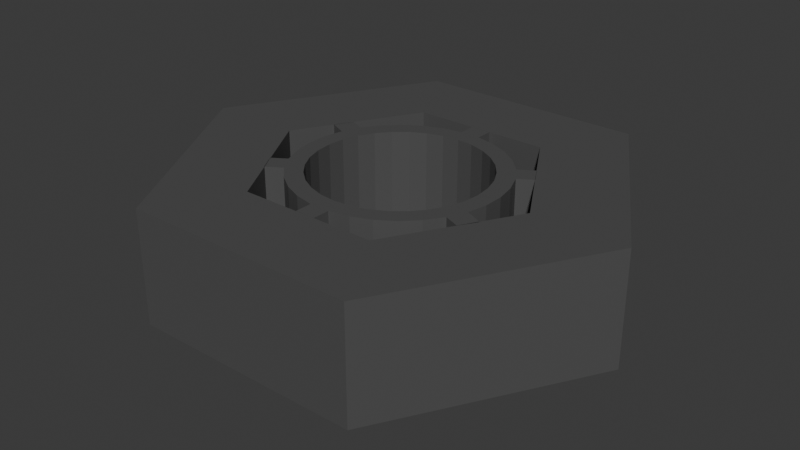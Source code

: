 # Source: 36_bearing_hex_frame.blend  (saved by Blender 4.3.34; exported with 4.5.12 LTS)
import bpy
from mathutils import Matrix  # noqa: F401  (used for matrix-valued properties, if any)

bpy.ops.wm.read_factory_settings(use_empty=True)
scene = bpy.context.scene
scene.name = 'Scene'

# ---- materials (node trees are filled in below, after node groups)
mat_gray = bpy.data.materials.new('gray')

# ---- material node trees
mat_gray.use_nodes = True; mat_gray.node_tree.nodes.clear()
_N = mat_gray.node_tree.nodes; _L = mat_gray.node_tree.links
n0 = _N.new('ShaderNodeBsdfPrincipled'); n0.name = 'Principled BSDF'; n0.location = (10, 300)
n0.inputs[0].default_value = (0.08398, 0.08398, 0.08398, 1.0)
n1 = _N.new('ShaderNodeOutputMaterial'); n1.name = 'Material Output'; n1.location = (300, 300)
_L.new(n0.outputs[0], n1.inputs[0])
n1.is_active_output = True

# ---- world
world_world = bpy.data.worlds.new('World'); scene.world = world_world
world_world.use_nodes = True; world_world.node_tree.nodes.clear()
_N = world_world.node_tree.nodes; _L = world_world.node_tree.links
n0 = _N.new('ShaderNodeOutputWorld'); n0.name = 'World Output'; n0.location = (300, 300)
n1 = _N.new('ShaderNodeBackground'); n1.name = 'Background'; n1.location = (10, 300)
n1.inputs[0].default_value = (0.05088, 0.05088, 0.05088, 1.0)
_L.new(n1.outputs[0], n0.inputs[0])
n0.is_active_output = True
world_world.color = (0.05088, 0.05088, 0.05088)
world_world.sun_shadow_jitter_overblur = 0.0

# ---- meshes
me_cylinder_002 = bpy.data.meshes.new('Cylinder.002')
me_cylinder_002.from_pydata([(0.1595, 1.456, -0.8), (0.1595, 1.456, 0.8), (0.4406, 1.397, -0.8), (0.4406, 1.397, 0.8), (0.7047, 1.284, -0.8), (0.7047, 1.284, 0.8), (0.9417, 1.122, -0.8), (0.9417, 1.122, 0.8), (1.143, 0.9169, -0.8), (1.143, 0.9169, 0.8), (1.299, 0.6764, -0.8), (1.299, 0.6764, 0.8), (1.406, 0.4099, -0.8), (1.406, 0.4099, 0.8), (1.459, 0.1276, -0.8), (1.459, 0.1276, 0.8), (1.456, -0.1595, -0.8), (1.456, -0.1595, 0.8), (1.397, -0.4406, -0.8), (1.397, -0.4406, 0.8), (1.284, -0.7047, -0.8), (1.284, -0.7047, 0.8), (1.122, -0.9417, -0.8), (1.122, -0.9417, 0.8), (0.9169, -1.143, -0.8), (0.9169, -1.143, 0.8), (0.6764, -1.299, -0.8), (0.6764, -1.299, 0.8), (0.4099, -1.406, -0.8), (0.4099, -1.406, 0.8), (0.1276, -1.459, -0.8), (0.1276, -1.459, 0.8), (-0.1595, -1.456, -0.8), (-0.1595, -1.456, 0.8), (-0.4406, -1.397, -0.8), (-0.4406, -1.397, 0.8), (-0.7047, -1.284, -0.8), (-0.7047, -1.284, 0.8), (-0.9417, -1.122, -0.8), (-0.9417, -1.122, 0.8), (-1.143, -0.9169, -0.8), (-1.143, -0.9169, 0.8), (-1.299, -0.6764, -0.8), (-1.299, -0.6764, 0.8), (-1.406, -0.4099, -0.8), (-1.406, -0.4099, 0.8), (-1.459, -0.1276, -0.8), (-1.459, -0.1276, 0.8), (-1.456, 0.1595, -0.8), (-1.456, 0.1595, 0.8), (-1.397, 0.4406, -0.8), (-1.397, 0.4406, 0.8), (-1.284, 0.7047, -0.8), (-1.284, 0.7047, 0.8), (-1.122, 0.9417, -0.8), (-1.122, 0.9417, 0.8), (-0.9169, 1.143, -0.8), (-0.9169, 1.143, 0.8), (-0.6764, 1.299, -0.8), (-0.6764, 1.299, 0.8), (-0.4099, 1.406, -0.8), (-0.4099, 1.406, 0.8), (-0.1276, 1.459, -0.8), (-0.1276, 1.459, 0.8), (0.1622, 1.696, -0.8), (0.1622, 1.696, 0.8), (-0.125, 1.699, 0.8), (-0.125, 1.699, -0.8), (1.358, 1.051, 0.8), (1.358, 1.051, -0.8), (1.5, 0.8076, -0.8), (1.5, 0.8076, 0.8), (1.651, -0.56, 0.8), (1.651, -0.56, -0.8), (1.505, -0.799, -0.8), (1.505, -0.799, 0.8), (0.125, -1.699, 0.8), (0.125, -1.699, -0.8), (-0.1622, -1.696, -0.8), (-0.1622, -1.696, 0.8), (-1.36, -1.056, 0.8), (-1.36, -1.056, -0.8), (-1.5, -0.8076, -0.8), (-1.5, -0.8076, 0.8), (-1.649, 0.5544, 0.8), (-1.649, 0.5544, -0.8), (-1.505, 0.799, -0.8), (-1.505, 0.799, 0.8), (-0.8591, 0.8591, 0.8), (-0.675, 1.01, 0.8), (-0.237, 1.192, 0.8), (0.237, 1.192, 0.8), (0.0, 1.215, 0.8), (-0.465, 1.123, 0.8), (-1.192, 0.237, 0.8), (-1.192, -0.237, 0.8), (-1.215, 0.0, 0.8), (-1.123, -0.465, 0.8), (-0.8591, -0.8591, 0.8), (-1.01, -0.675, 0.8), (-0.237, -1.192, 0.8), (0.237, -1.192, 0.8), (0.0, -1.215, 0.8), (0.675, -1.01, 0.8), (0.465, -1.123, 0.8), (0.8591, -0.8591, 0.8), (0.8591, 0.8591, 0.8), (1.01, 0.675, 0.8), (1.192, 0.237, 0.8), (1.192, -0.237, 0.8), (1.215, 0.0, 0.8), (1.123, 0.465, 0.8), (-1.123, 0.465, 0.8), (-1.01, 0.675, 0.8), (-0.5817, -1.06, 0.8), (-0.675, -1.01, 0.8), (0.465, 1.123, 0.8), (0.5817, 1.06, 0.8), (-0.465, -1.123, 0.8), (1.123, -0.465, 0.8), (1.01, -0.675, 0.8), (0.675, 1.01, 0.8), (0.237, 1.192, -0.8), (0.675, 1.01, -0.8), (0.465, 1.123, -0.8), (1.01, 0.675, -0.8), (0.8591, 0.8591, -0.8), (1.123, 0.465, -0.8), (0.465, -1.123, -0.8), (0.675, -1.01, -0.8), (1.01, -0.675, -0.8), (1.192, -0.237, -0.8), (1.123, -0.465, -0.8), (0.8591, -0.8591, -0.8), (-1.123, -0.465, -0.8), (-1.01, -0.675, -0.8), (-0.675, -1.01, -0.8), (-0.237, -1.192, -0.8), (-0.465, -1.123, -0.8), (-0.8591, -0.8591, -0.8), (-1.192, 0.237, -0.8), (-1.123, 0.465, -0.8), (-1.01, 0.675, -0.8), (-0.8591, 0.8591, -0.8), (-0.465, 1.123, -0.8), (-0.675, 1.01, -0.8), (0.0, 1.215, -0.8), (-0.1053, 1.205, -0.8), (0.1053, -1.205, -0.8), (1.215, 0.0, -0.8), (1.192, 0.237, -0.8), (0.237, -1.192, -0.8), (-1.215, 0.0, -0.8), (-1.192, -0.237, -0.8), (-0.237, 1.192, -0.8), (0.0, -1.215, -0.8), (-1.645, 2.849, -0.8), (-1.645, 2.849, 0.8), (1.646, 2.85, -0.8), (1.646, 2.85, 0.8), (3.291, 0.0003881, -0.8), (3.291, 0.0003881, 0.8), (1.645, -2.849, -0.8), (1.645, -2.849, 0.8), (-1.646, -2.85, -0.8), (-1.646, -2.85, 0.8), (-3.291, -0.0003881, -0.8), (-3.291, -0.0003881, 0.8), (0.981, 1.701, 0.8), (-1.963, 0.0008699, 0.8), (0.9825, -1.702, 0.8), (-0.981, -1.701, 0.8), (-0.9825, 1.702, 0.8), (1.963, -0.0008699, 0.8), (-0.9825, 1.702, -0.8), (1.963, -0.0008699, -0.8), (-0.981, -1.701, -0.8), (-1.963, 0.0008699, -0.8), (0.9825, -1.702, -0.8), (0.981, 1.701, -0.8)], [], [(0, 1, 3, 2), (2, 3, 5, 4), (4, 5, 7, 6), (6, 7, 9, 8), (11, 10, 70, 71), (10, 11, 13, 12), (12, 13, 15, 14), (14, 15, 17, 16), (16, 17, 19, 18), (20, 18, 73, 74), (20, 21, 23, 22), (22, 23, 25, 24), (24, 25, 27, 26), (26, 27, 29, 28), (28, 29, 31, 30), (33, 32, 78, 79), (32, 33, 35, 34), (34, 35, 37, 36), (36, 37, 39, 38), (38, 39, 41, 40), (42, 40, 81, 82), (42, 43, 45, 44), (44, 45, 47, 46), (46, 47, 49, 48), (48, 49, 51, 50), (51, 53, 87, 84), (52, 53, 55, 54), (54, 55, 57, 56), (56, 57, 59, 58), (58, 59, 61, 60), (116, 117, 5, 3, 1, 63, 61, 59, 57, 55, 53, 51, 49, 47, 45, 43, 41, 39, 37, 114, 115, 98, 99, 97, 95, 96, 94, 112, 113, 88, 89, 93, 90, 92, 91), (114, 37, 35, 33, 31, 29, 27, 25, 23, 21, 19, 17, 15, 13, 11, 9, 7, 5, 117, 121, 106, 107, 111, 108, 110, 109, 119, 120, 105, 103, 104, 101, 102, 100, 118), (60, 61, 63, 62), (62, 0, 2, 4, 6, 8, 10, 12, 14, 16, 18, 20, 22, 24, 26, 28, 30, 148, 151, 128, 129, 133, 130, 132, 131, 149, 150, 127, 125, 126, 123, 124, 122, 146, 147), (148, 30, 32, 34, 36, 38, 40, 42, 44, 46, 48, 50, 52, 54, 56, 58, 60, 62, 147, 154, 144, 145, 143, 142, 141, 140, 152, 153, 134, 135, 139, 136, 138, 137, 155), (63, 1, 65, 66), (67, 66, 65, 64), (62, 63, 66, 67), (0, 62, 67, 64), (1, 0, 64, 65), (69, 68, 71, 70), (10, 8, 69, 70), (9, 11, 71, 68), (8, 9, 68, 69), (73, 72, 75, 74), (19, 21, 75, 72), (18, 19, 72, 73), (21, 20, 74, 75), (77, 76, 79, 78), (32, 30, 77, 78), (31, 33, 79, 76), (30, 31, 76, 77), (81, 80, 83, 82), (41, 43, 83, 80), (40, 41, 80, 81), (43, 42, 82, 83), (85, 84, 87, 86), (50, 51, 84, 85), (53, 52, 86, 87), (52, 50, 85, 86), (122, 91, 92, 146), (124, 116, 91, 122), (123, 121, 117, 116, 124), (126, 106, 121, 123), (125, 107, 106, 126), (111, 107, 125, 127), (108, 111, 127, 150), (110, 108, 150, 149), (109, 110, 149, 131), (119, 109, 131, 132), (120, 119, 132, 130), (105, 120, 130, 133), (103, 105, 133, 129), (104, 103, 129, 128), (101, 104, 128, 151), (102, 101, 151, 148, 155), (100, 102, 155, 137), (118, 100, 137, 138), (115, 114, 118, 138, 136), (98, 115, 136, 139), (99, 98, 139, 135), (134, 97, 99, 135), (153, 95, 97, 134), (152, 96, 95, 153), (140, 94, 96, 152), (141, 112, 94, 140), (142, 113, 112, 141), (143, 88, 113, 142), (145, 89, 88, 143), (144, 93, 89, 145), (154, 90, 93, 144), (146, 92, 90, 154, 147), (156, 157, 159, 158), (158, 159, 161, 160), (160, 161, 163, 162), (162, 163, 165, 164), (170, 163, 161, 159, 157, 172, 168, 173), (172, 157, 167, 165, 163, 170, 171, 169), (164, 165, 167, 166), (166, 167, 157, 156), (174, 156, 158, 160, 162, 178, 175, 179), (162, 164, 166, 156, 174, 177, 176, 178), (179, 168, 172, 174), (173, 168, 179, 175), (170, 173, 175, 178), (171, 170, 178, 176), (177, 169, 171, 176), (174, 172, 169, 177)])
_uv = me_cylinder_002.uv_layers.new(name='UVMap')
_uv.uv.foreach_set('vector', [1.0, 0.5, 1.0, 1.0, 0.9688, 1.0, 0.9688, 0.5, 0.9688, 0.5, 0.9688, 1.0, 0.9375, 1.0, 0.9375, 0.5, 0.9375, 0.5, 0.9375, 1.0, 0.9062, 1.0, 0.9062, 0.5, 0.9062, 0.5, 0.9062, 1.0, 0.875, 1.0, 0.875, 0.5, 0.8438, 1.0, 0.8438, 0.5, 0.8438, 0.5, 0.8438, 1.0, 0.8438, 0.5, 0.8438, 1.0, 0.8125, 1.0, 0.8125, 0.5, 0.8125, 0.5, 0.8125, 1.0, 0.7812, 1.0, 0.7812, 0.5, 0.7812, 0.5, 0.7812, 1.0, 0.75, 1.0, 0.75, 0.5, 0.75, 0.5, 0.75, 1.0, 0.7188, 1.0, 0.7188, 0.5, 0.9717, 0.1582, 0.9854, 0.2032, 0.9854, 0.2032, 0.9717, 0.1582, 0.6875, 0.5, 0.6875, 1.0, 0.6562, 1.0, 0.6562, 0.5, 0.6562, 0.5, 0.6562, 1.0, 0.625, 1.0, 0.625, 0.5, 0.625, 0.5, 0.625, 1.0, 0.5938, 1.0, 0.5938, 0.5, 0.5938, 0.5, 0.5938, 1.0, 0.5625, 1.0, 0.5625, 0.5, 0.5625, 0.5, 0.5625, 1.0, 0.5312, 1.0, 0.5312, 0.5, 0.5, 1.0, 0.5, 0.5, 0.5, 0.5, 0.5, 1.0, 0.5, 0.5, 0.5, 1.0, 0.4688, 1.0, 0.4688, 0.5, 0.4688, 0.5, 0.4688, 1.0, 0.4375, 1.0, 0.4375, 0.5, 0.4375, 0.5, 0.4375, 1.0, 0.4062, 1.0, 0.4062, 0.5, 0.4062, 0.5, 0.4062, 1.0, 0.375, 1.0, 0.375, 0.5, 0.5504, 0.1167, 0.5803, 0.08029, 0.5803, 0.08029, 0.5504, 0.1167, 0.3438, 0.5, 0.3438, 1.0, 0.3125, 1.0, 0.3125, 0.5, 0.3125, 0.5, 0.3125, 1.0, 0.2812, 1.0, 0.2812, 0.5, 0.2812, 0.5, 0.2812, 1.0, 0.25, 1.0, 0.25, 0.5, 0.25, 0.5, 0.25, 1.0, 0.2188, 1.0, 0.2188, 0.5, 0.01461, 0.2968, 0.02827, 0.3418, 0.02827, 0.3418, 0.01461, 0.2968, 0.1875, 0.5, 0.1875, 1.0, 0.1562, 1.0, 0.1562, 0.5, 0.1562, 0.5, 0.1562, 1.0, 0.125, 1.0, 0.125, 0.5, 0.125, 0.5, 0.125, 1.0, 0.09375, 1.0, 0.09375, 0.5, 0.09375, 0.5, 0.09375, 1.0, 0.0625, 1.0, 0.0625, 0.5, 0.3057, 0.4411, 0.3258, 0.433, 0.3418, 0.4717, 0.2968, 0.4854, 0.25, 0.49, 0.2032, 0.4854, 0.1582, 0.4717, 0.1167, 0.4496, 0.08029, 0.4197, 0.05045, 0.3833, 0.02827, 0.3418, 0.01461, 0.2968, 0.01, 0.25, 0.01461, 0.2032, 0.02827, 0.1582, 0.05045, 0.1167, 0.08029, 0.08029, 0.1167, 0.05045, 0.1582, 0.02827, 0.1742, 0.06698, 0.1581, 0.07344, 0.1254, 0.09476, 0.09753, 0.1221, 0.0755, 0.1543, 0.06017, 0.1901, 0.05214, 0.2283, 0.05171, 0.2673, 0.05891, 0.3057, 0.07344, 0.3419, 0.09476, 0.3746, 0.1221, 0.4025, 0.1543, 0.4245, 0.1901, 0.4398, 0.2283, 0.4479, 0.2673, 0.4483, 0.1742, 0.06698, 0.1582, 0.02827, 0.2032, 0.01461, 0.25, 0.01, 0.2968, 0.01461, 0.3418, 0.02827, 0.3833, 0.05045, 0.4197, 0.08029, 0.4496, 0.1167, 0.4717, 0.1582, 0.4854, 0.2032, 0.49, 0.25, 0.4854, 0.2968, 0.4717, 0.3418, 0.4496, 0.3833, 0.4197, 0.4197, 0.3833, 0.4496, 0.3418, 0.4717, 0.3258, 0.433, 0.3419, 0.4266, 0.3746, 0.4052, 0.4025, 0.3779, 0.4245, 0.3457, 0.4398, 0.3099, 0.4479, 0.2717, 0.4483, 0.2327, 0.4411, 0.1943, 0.4266, 0.1581, 0.4052, 0.1254, 0.3779, 0.09753, 0.3457, 0.0755, 0.3099, 0.06017, 0.2717, 0.05214, 0.2327, 0.05171, 0.1943, 0.05891, 0.0625, 0.5, 0.0625, 1.0, 0.03125, 1.0, 0.03125, 0.5, 0.7032, 0.4854, 0.75, 0.49, 0.7968, 0.4854, 0.8418, 0.4717, 0.8833, 0.4496, 0.9197, 0.4197, 0.9496, 0.3833, 0.9717, 0.3418, 0.9854, 0.2968, 0.99, 0.25, 0.9854, 0.2032, 0.9717, 0.1582, 0.9496, 0.1167, 0.9197, 0.08029, 0.8833, 0.05045, 0.8418, 0.02827, 0.7968, 0.01461, 0.7886, 0.05571, 0.8099, 0.06017, 0.8457, 0.0755, 0.8779, 0.09753, 0.9052, 0.1254, 0.9266, 0.1581, 0.9411, 0.1943, 0.9483, 0.2327, 0.9479, 0.2717, 0.9398, 0.3099, 0.9245, 0.3457, 0.9025, 0.3779, 0.8746, 0.4052, 0.8419, 0.4266, 0.8057, 0.4411, 0.7673, 0.4483, 0.7283, 0.4479, 0.7114, 0.4443, 0.7886, 0.05571, 0.7968, 0.01461, 0.75, 0.01, 0.7032, 0.01461, 0.6582, 0.02827, 0.6167, 0.05045, 0.5803, 0.08029, 0.5504, 0.1167, 0.5283, 0.1582, 0.5146, 0.2032, 0.51, 0.25, 0.5146, 0.2968, 0.5283, 0.3418, 0.5504, 0.3833, 0.5803, 0.4197, 0.6167, 0.4496, 0.6582, 0.4717, 0.7032, 0.4854, 0.7114, 0.4443, 0.6901, 0.4398, 0.6543, 0.4245, 0.6221, 0.4025, 0.5948, 0.3746, 0.5734, 0.3419, 0.5589, 0.3057, 0.5517, 0.2673, 0.5521, 0.2283, 0.5602, 0.1901, 0.5755, 0.1543, 0.5975, 0.1221, 0.6254, 0.09476, 0.6581, 0.07344, 0.6943, 0.05891, 0.7327, 0.05171, 0.7717, 0.05214, 0.2032, 0.4854, 0.25, 0.49, 0.25, 0.49, 0.2032, 0.4854, 0.03125, 0.5, 0.03125, 1.0, 0.0, 1.0, 0.0, 0.5, 0.03125, 0.5, 0.03125, 1.0, 0.03125, 1.0, 0.03125, 0.5, 0.75, 0.49, 0.7032, 0.4854, 0.7032, 0.4854, 0.75, 0.49, 1.0, 1.0, 1.0, 0.5, 1.0, 0.5, 1.0, 1.0, 0.875, 0.5, 0.875, 1.0, 0.8438, 1.0, 0.8438, 0.5, 0.9496, 0.3833, 0.9197, 0.4197, 0.9197, 0.4197, 0.9496, 0.3833, 0.4197, 0.4197, 0.4496, 0.3833, 0.4496, 0.3833, 0.4197, 0.4197, 0.875, 0.5, 0.875, 1.0, 0.875, 1.0, 0.875, 0.5, 0.7188, 0.5, 0.7188, 1.0, 0.6875, 1.0, 0.6875, 0.5, 0.4854, 0.2032, 0.4717, 0.1582, 0.4717, 0.1582, 0.4854, 0.2032, 0.7188, 0.5, 0.7188, 1.0, 0.7188, 1.0, 0.7188, 0.5, 0.6875, 1.0, 0.6875, 0.5, 0.6875, 0.5, 0.6875, 1.0, 0.5312, 0.5, 0.5312, 1.0, 0.5, 1.0, 0.5, 0.5, 0.75, 0.01, 0.7968, 0.01461, 0.7968, 0.01461, 0.75, 0.01, 0.2968, 0.01461, 0.25, 0.01, 0.25, 0.01, 0.2968, 0.01461, 0.5312, 0.5, 0.5312, 1.0, 0.5312, 1.0, 0.5312, 0.5, 0.375, 0.5, 0.375, 1.0, 0.3438, 1.0, 0.3438, 0.5, 0.08029, 0.08029, 0.05045, 0.1167, 0.05045, 0.1167, 0.08029, 0.08029, 0.375, 0.5, 0.375, 1.0, 0.375, 1.0, 0.375, 0.5, 0.3438, 1.0, 0.3438, 0.5, 0.3438, 0.5, 0.3438, 1.0, 0.2188, 0.5, 0.2188, 1.0, 0.1875, 1.0, 0.1875, 0.5, 0.2188, 0.5, 0.2188, 1.0, 0.2188, 1.0, 0.2188, 0.5, 0.1875, 1.0, 0.1875, 0.5, 0.1875, 0.5, 0.1875, 1.0, 0.5283, 0.3418, 0.5146, 0.2968, 0.5146, 0.2968, 0.5283, 0.3418, 0.9688, 0.55, 0.9688, 0.95, 1.0, 0.95, 1.0, 0.55, 0.9375, 0.55, 0.9375, 0.95, 0.9688, 0.95, 0.9688, 0.55, 0.9062, 0.55, 0.9062, 0.95, 0.9201, 0.95, 0.9375, 0.95, 0.9375, 0.55, 0.875, 0.55, 0.875, 0.95, 0.9062, 0.95, 0.9062, 0.55, 0.8438, 0.55, 0.8438, 0.95, 0.875, 0.95, 0.875, 0.55, 0.8125, 0.95, 0.8438, 0.95, 0.8438, 0.55, 0.8125, 0.55, 0.7812, 0.95, 0.8125, 0.95, 0.8125, 0.55, 0.7812, 0.55, 0.75, 0.95, 0.7812, 0.95, 0.7812, 0.55, 0.75, 0.55, 0.7188, 0.95, 0.75, 0.95, 0.75, 0.55, 0.7187, 0.55, 0.6875, 0.95, 0.7188, 0.95, 0.7187, 0.55, 0.6875, 0.55, 0.6562, 0.95, 0.6875, 0.95, 0.6875, 0.55, 0.6563, 0.55, 0.625, 0.95, 0.6562, 0.95, 0.6563, 0.55, 0.625, 0.55, 0.5938, 0.95, 0.625, 0.95, 0.625, 0.55, 0.5938, 0.55, 0.5625, 0.95, 0.5938, 0.95, 0.5938, 0.55, 0.5625, 0.55, 0.5312, 0.95, 0.5625, 0.95, 0.5625, 0.55, 0.5312, 0.55, 0.5, 0.95, 0.5312, 0.95, 0.5312, 0.55, 0.5139, 0.55, 0.5, 0.55, 0.4688, 0.95, 0.5, 0.95, 0.5, 0.55, 0.4688, 0.55, 0.4375, 0.95, 0.4688, 0.95, 0.4688, 0.55, 0.4375, 0.55, 0.4062, 0.95, 0.4201, 0.95, 0.4375, 0.95, 0.4375, 0.55, 0.4063, 0.55, 0.375, 0.95, 0.4062, 0.95, 0.4063, 0.55, 0.375, 0.55, 0.3438, 0.95, 0.375, 0.95, 0.375, 0.55, 0.3438, 0.55, 0.3125, 0.55, 0.3125, 0.95, 0.3438, 0.95, 0.3438, 0.55, 0.2812, 0.55, 0.2812, 0.95, 0.3125, 0.95, 0.3125, 0.55, 0.25, 0.55, 0.25, 0.95, 0.2812, 0.95, 0.2812, 0.55, 0.2187, 0.55, 0.2188, 0.95, 0.25, 0.95, 0.25, 0.55, 0.1875, 0.55, 0.1875, 0.95, 0.2188, 0.95, 0.2187, 0.55, 0.1562, 0.55, 0.1562, 0.95, 0.1875, 0.95, 0.1875, 0.55, 0.125, 0.55, 0.125, 0.95, 0.1562, 0.95, 0.1562, 0.55, 0.09375, 0.55, 0.09375, 0.95, 0.125, 0.95, 0.125, 0.55, 0.0625, 0.55, 0.0625, 0.95, 0.09375, 0.95, 0.09375, 0.55, 0.03125, 0.55, 0.03125, 0.95, 0.0625, 0.95, 0.0625, 0.55, 0.0, 0.55, 0.0, 0.95, 0.03125, 0.95, 0.03125, 0.55, 0.01389, 0.55, 1.0, 0.5, 1.0, 1.0, 0.8333, 1.0, 0.8333, 0.5, 0.8333, 0.5, 0.8333, 1.0, 0.6667, 1.0, 0.6667, 0.5, 0.6667, 0.5, 0.6667, 1.0, 0.5, 1.0, 0.5, 0.5, 0.5, 0.5, 0.5, 1.0, 0.3333, 1.0, 0.3333, 0.5, 0.25, 0.1067, 0.25, 0.01, 0.4578, 0.13, 0.4578, 0.37, 0.25, 0.49, 0.25, 0.3933, 0.374, 0.3217, 0.374, 0.1783, 0.25, 0.3933, 0.25, 0.49, 0.04215, 0.37, 0.04215, 0.13, 0.25, 0.01, 0.25, 0.1067, 0.126, 0.1783, 0.126, 0.3217, 0.3333, 0.5, 0.3333, 1.0, 0.1667, 1.0, 0.1667, 0.5, 0.1667, 0.5, 0.1667, 1.0, -8.941e-08, 1.0, -8.941e-08, 0.5, 0.75, 0.3933, 0.75, 0.49, 0.9578, 0.37, 0.9578, 0.13, 0.75, 0.01, 0.75, 0.1067, 0.874, 0.1783, 0.874, 0.3217, 0.75, 0.01, 0.5422, 0.13, 0.5422, 0.37, 0.75, 0.49, 0.75, 0.3933, 0.626, 0.3217, 0.626, 0.1783, 0.75, 0.1067, 0.8333, 0.6167, 0.8333, 0.8833, 1.0, 0.8833, 1.0, 0.6167, 0.6667, 0.8833, 0.8333, 0.8833, 0.8333, 0.6167, 0.6667, 0.6167, 0.5, 0.8833, 0.6667, 0.8833, 0.6667, 0.6167, 0.5, 0.6167, 0.3333, 0.8833, 0.5, 0.8833, 0.5, 0.6167, 0.3333, 0.6167, 0.1667, 0.6167, 0.1667, 0.8833, 0.3333, 0.8833, 0.3333, 0.6167, -8.941e-08, 0.6167, -8.941e-08, 0.8833, 0.1667, 0.8833, 0.1667, 0.6167])
me_cylinder_002.materials.append(mat_gray)
me_cylinder_002.update()

# ---- objects
ob_36_bearing_hex_frame = bpy.data.objects.new('36_bearing_hex_frame', me_cylinder_002)

# ---- transforms, parenting, visibility, modifiers, constraints
ob_36_bearing_hex_frame.location = (0.0, 0.0, 0.0)

# ---- collection membership
scene.collection.objects.link(ob_36_bearing_hex_frame)

# ---- scene / render settings (as saved in the file)
scene.frame_start = 1; scene.frame_end = 250; scene.frame_set(1)
scene.render.engine = 'BLENDER_EEVEE_NEXT'
bpy.context.view_layer.update()

# ---- added for rendering (the .blend has no active camera and no usable light): camera, sun
cam_auto = bpy.data.cameras.new('AutoCamera')
cam_auto.lens = 50.0
cam_auto.sensor_width = 36.0
cam_auto.clip_end = 1000.0
ob_auto_camera = bpy.data.objects.new('AutoCamera', cam_auto)
scene.collection.objects.link(ob_auto_camera)
ob_auto_camera.location = (8.18995, -9.82794, 6.55196)
ob_auto_camera.rotation_euler = (1.09748, -7.21219e-08, 0.694738)
scene.camera = ob_auto_camera
light_auto_sun = bpy.data.lights.new('AutoSun', 'SUN')
light_auto_sun.energy = 3.0
light_auto_sun.angle = 0.0523599
ob_auto_sun = bpy.data.objects.new('AutoSun', light_auto_sun)
scene.collection.objects.link(ob_auto_sun)
ob_auto_sun.rotation_euler = (0.872665, 0.174533, 0.523599)
bpy.context.view_layer.update()
